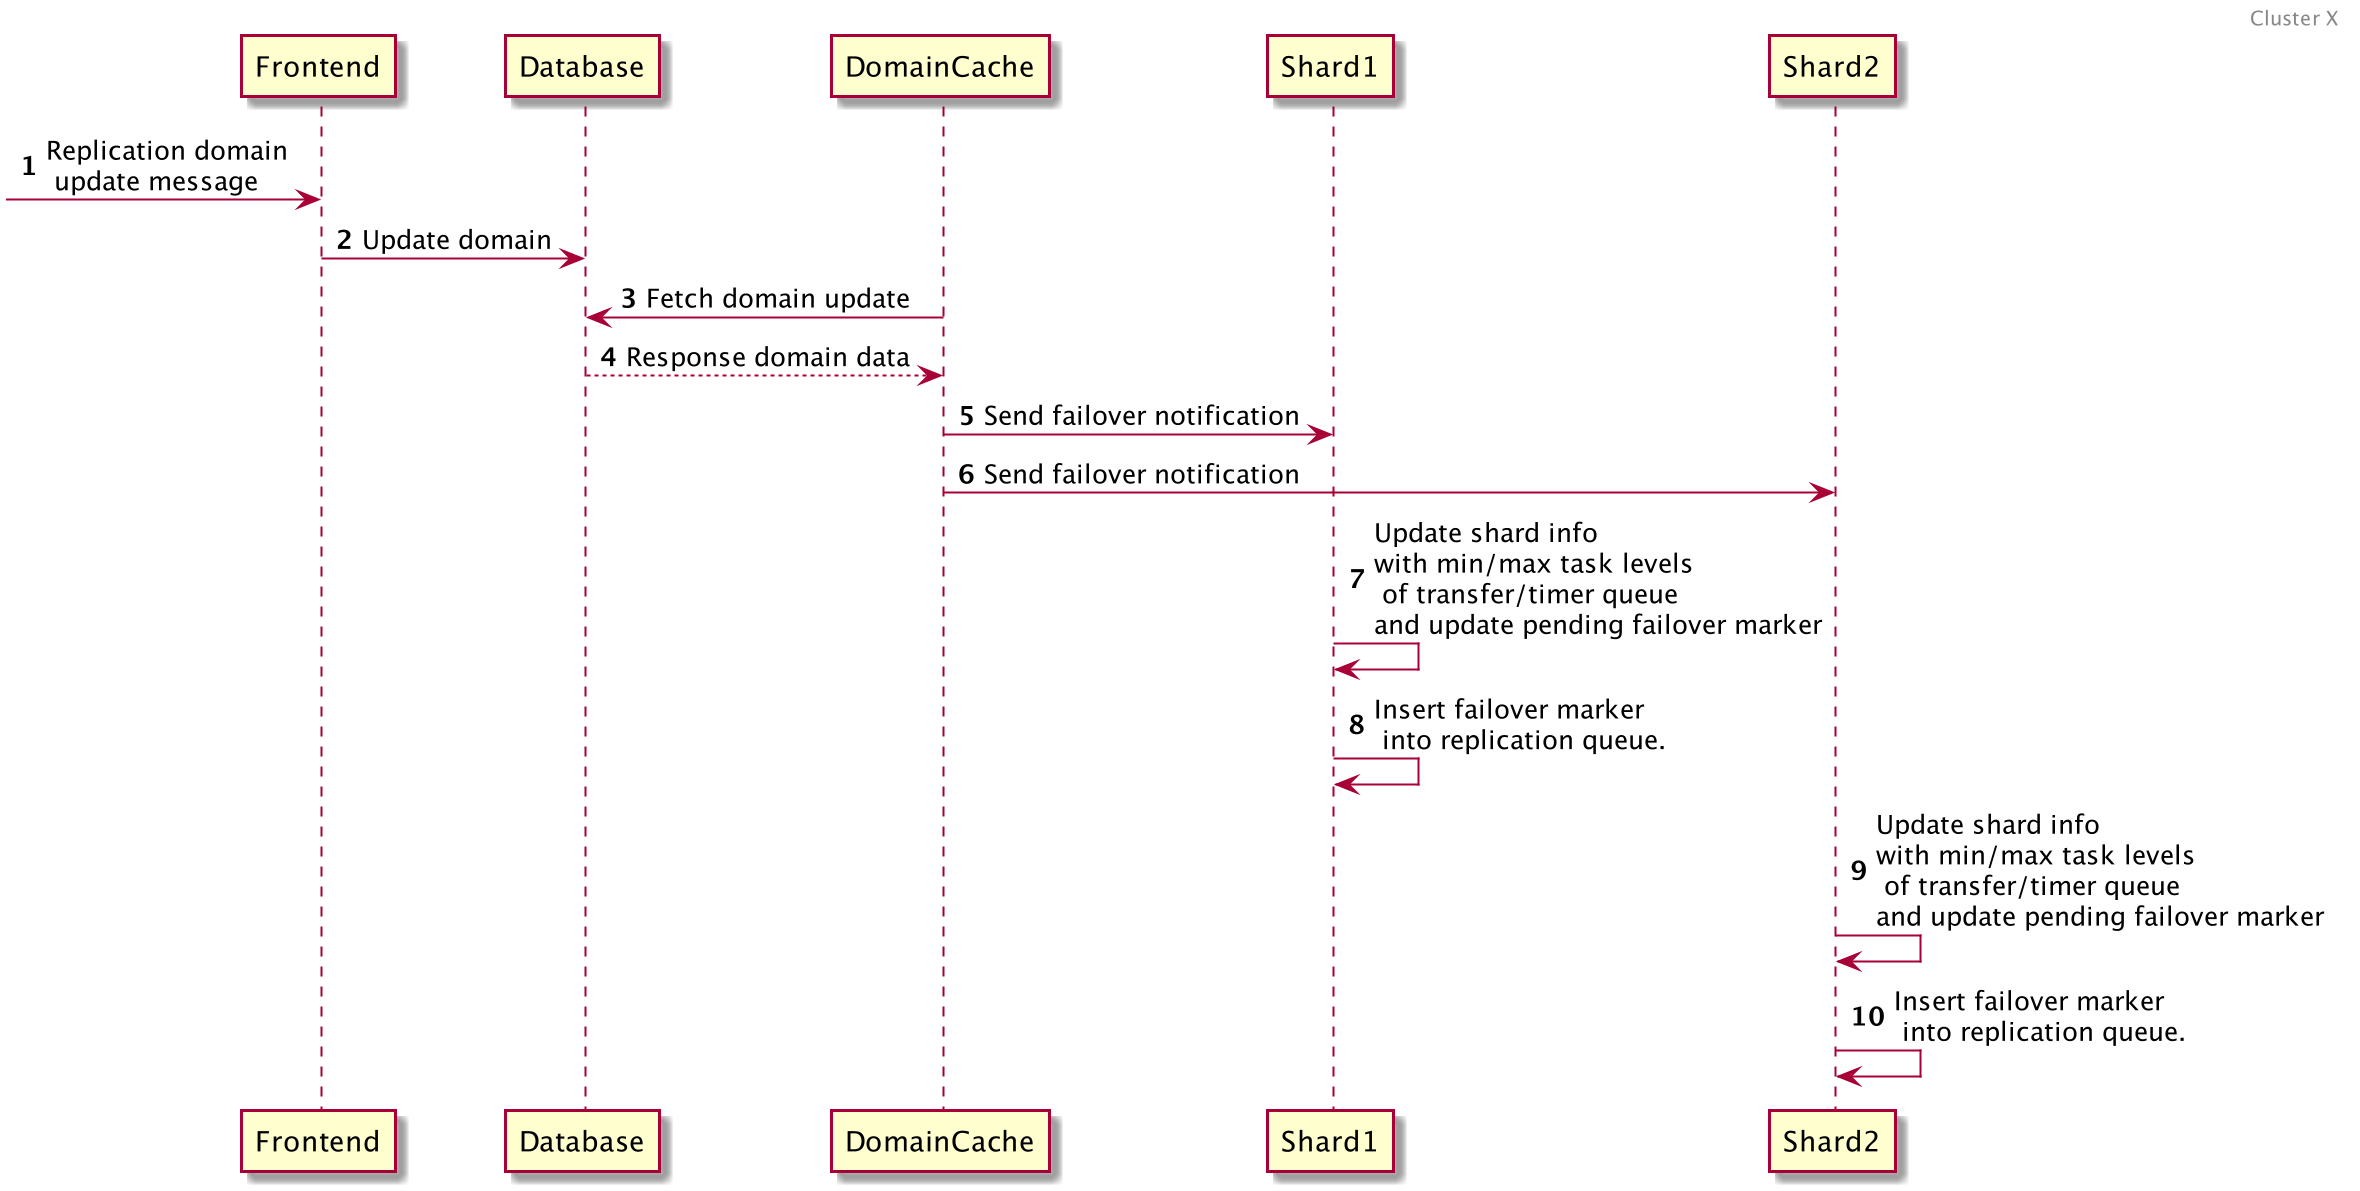

The diagram above was rendered by PlantUML. Its source (embedded in the PNG):
@startuml
autonumber
header Cluster X

-> Frontend: Replication domain\n update message

Frontend -> Database: Update domain

DomainCache -> Database: Fetch domain update
Database --> DomainCache: Response domain data

DomainCache -> Shard1: Send failover notification
DomainCache -> Shard2: Send failover notification

Shard1 -> Shard1: Update shard info \nwith min/max task levels\n of transfer/timer queue\nand update pending failover marker

Shard1 -> Shard1: Insert failover marker\n into replication queue.

Shard2 -> Shard2: Update shard info \nwith min/max task levels\n of transfer/timer queue\nand update pending failover marker

Shard2 -> Shard2: Insert failover marker\n into replication queue.

@enduml